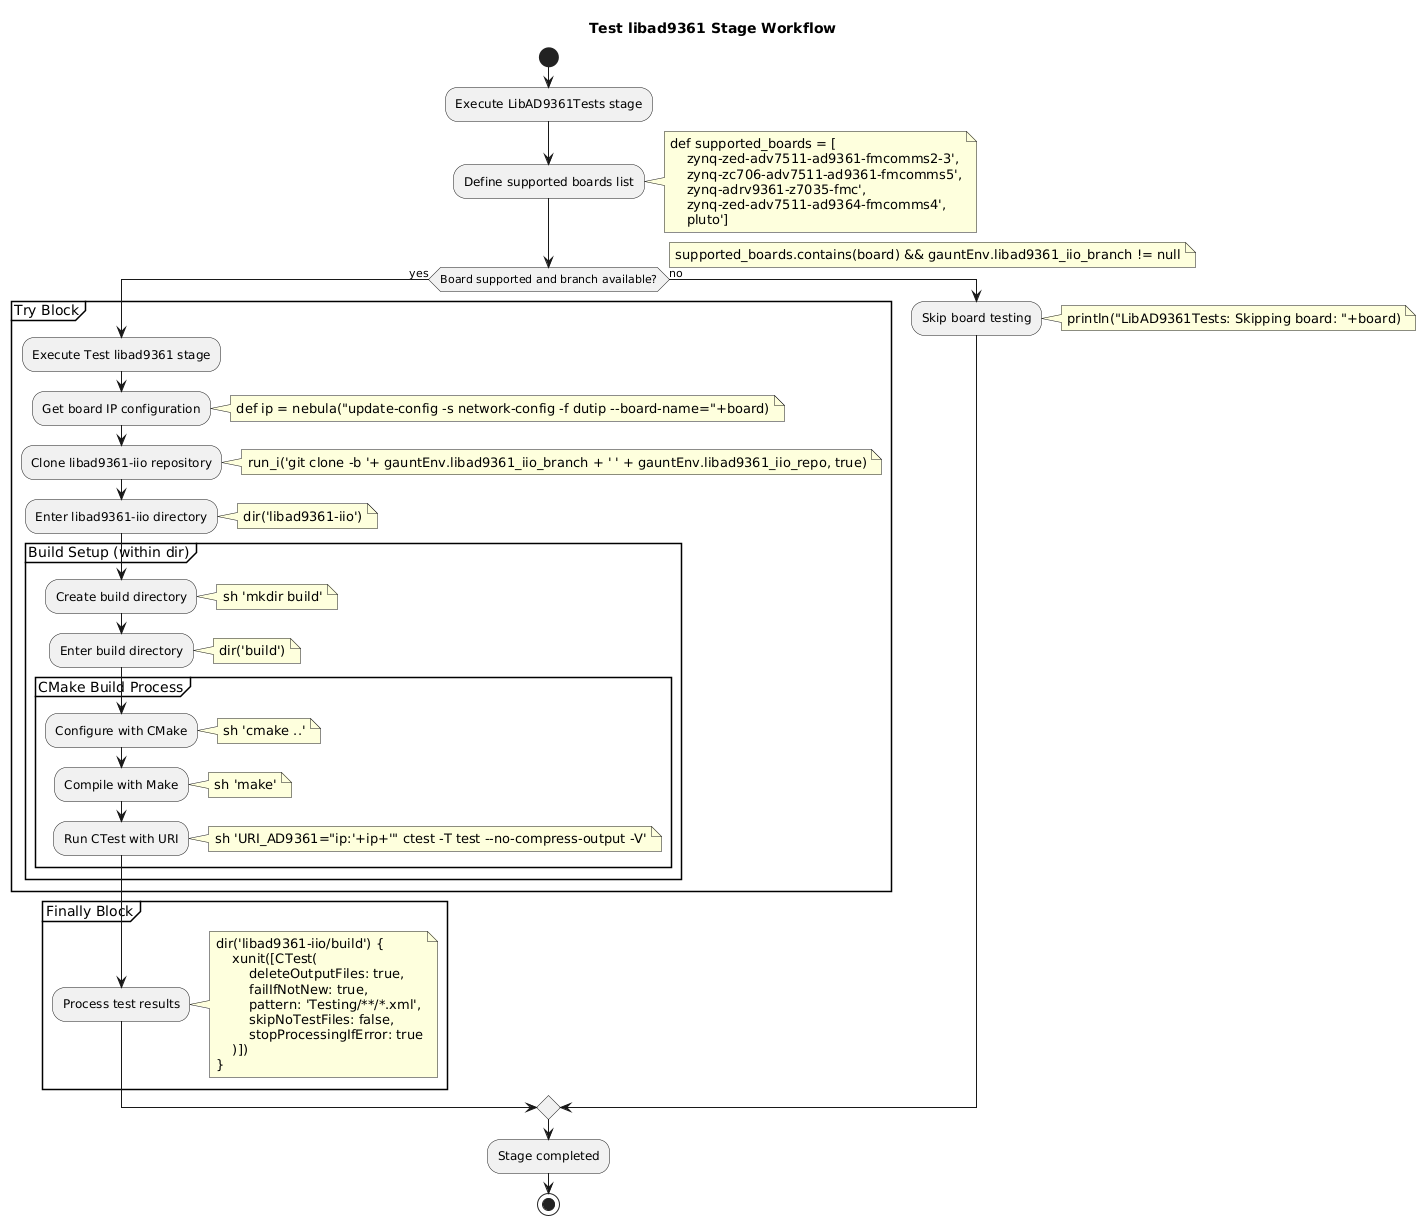

The diagram above was rendered by PlantUML. Its source (embedded in the PNG):
@startuml LibAD9361Tests Workflow
start
title Test libad9361 Stage Workflow
:Execute LibAD9361Tests stage;

:Define supported boards list;
note right 
def supported_boards = [
    zynq-zed-adv7511-ad9361-fmcomms2-3',
    zynq-zc706-adv7511-ad9361-fmcomms5',
    zynq-adrv9361-z7035-fmc',
    zynq-zed-adv7511-ad9364-fmcomms4',
    pluto']
end note

if (Board supported and branch available?) then (yes)
  note right: supported_boards.contains(board) && gauntEnv.libad9361_iio_branch != null
  
  partition "Try Block" {
    :Execute Test libad9361 stage;
    :Get board IP configuration;
    note right: def ip = nebula("update-config -s network-config -f dutip --board-name="+board)
    
    :Clone libad9361-iio repository;
    note right: run_i('git clone -b '+ gauntEnv.libad9361_iio_branch + ' ' + gauntEnv.libad9361_iio_repo, true)
    
    :Enter libad9361-iio directory;
    note right: dir('libad9361-iio')
    
    partition "Build Setup (within dir)" {
      :Create build directory;
      note right: sh 'mkdir build'
      
      :Enter build directory;
      note right: dir('build')
      
      partition "CMake Build Process" {
        :Configure with CMake;
        note right: sh 'cmake ..'
        
        :Compile with Make;
        note right: sh 'make'
        
        :Run CTest with URI;
        note right: sh 'URI_AD9361="ip:'+ip+'" ctest -T test --no-compress-output -V'
      }
    }
  }
  
  partition "Finally Block" {
    :Process test results;
    note right
    dir('libad9361-iio/build') {
        xunit([CTest(
            deleteOutputFiles: true,
            failIfNotNew: true,
            pattern: 'Testing/**/*.xml',
            skipNoTestFiles: false,
            stopProcessingIfError: true
        )])
    }
    end note
  }
  
else (no)
  :Skip board testing;
  note right: println("LibAD9361Tests: Skipping board: "+board)
endif

:Stage completed;
stop
@enduml